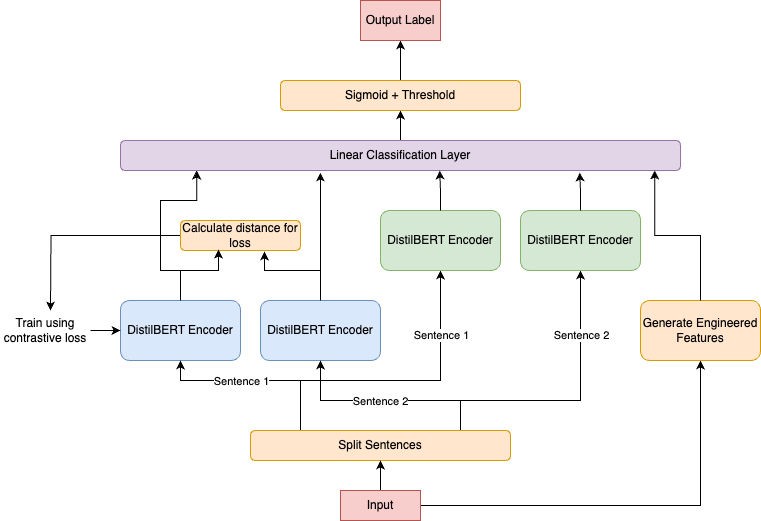

The diagram above was exported from draw.io. Its source (the exported page's mxGraphModel, read from the mxfile embedded in the PNG):
<mxGraphModel dx="984" dy="625" grid="1" gridSize="10" guides="1" tooltips="1" connect="1" arrows="1" fold="1" page="1" pageScale="1" pageWidth="827" pageHeight="1169" math="0" shadow="0">
  <root>
    <mxCell id="0" />
    <mxCell id="1" parent="0" />
    <mxCell id="9DxHFT0iVUwggWbM0rCy-28" style="edgeStyle=orthogonalEdgeStyle;rounded=0;orthogonalLoop=1;jettySize=auto;html=1;entryX=0.136;entryY=1;entryDx=0;entryDy=0;entryPerimeter=0;" parent="1" source="9DxHFT0iVUwggWbM0rCy-1" target="9DxHFT0iVUwggWbM0rCy-19" edge="1">
      <mxGeometry relative="1" as="geometry">
        <mxPoint x="220" y="220" as="targetPoint" />
        <Array as="points">
          <mxPoint x="200" y="300" />
          <mxPoint x="180" y="300" />
          <mxPoint x="180" y="230" />
          <mxPoint x="216" y="230" />
        </Array>
      </mxGeometry>
    </mxCell>
    <mxCell id="9DxHFT0iVUwggWbM0rCy-1" value="DistilBERT Encoder" style="rounded=1;whiteSpace=wrap;html=1;fillColor=#dae8fc;strokeColor=#6c8ebf;" parent="1" vertex="1">
      <mxGeometry x="140" y="330" width="120" height="60" as="geometry" />
    </mxCell>
    <mxCell id="9DxHFT0iVUwggWbM0rCy-2" value="DistilBERT Encoder" style="rounded=1;whiteSpace=wrap;html=1;fillColor=#dae8fc;strokeColor=#6c8ebf;" parent="1" vertex="1">
      <mxGeometry x="280" y="330" width="120" height="60" as="geometry" />
    </mxCell>
    <mxCell id="9DxHFT0iVUwggWbM0rCy-37" style="edgeStyle=orthogonalEdgeStyle;rounded=0;orthogonalLoop=1;jettySize=auto;html=1;" parent="1" source="9DxHFT0iVUwggWbM0rCy-3" target="9DxHFT0iVUwggWbM0rCy-1" edge="1">
      <mxGeometry relative="1" as="geometry">
        <Array as="points">
          <mxPoint x="320" y="410" />
          <mxPoint x="200" y="410" />
        </Array>
      </mxGeometry>
    </mxCell>
    <mxCell id="9DxHFT0iVUwggWbM0rCy-38" value="Sentence 1" style="edgeLabel;html=1;align=center;verticalAlign=middle;resizable=0;points=[];" parent="9DxHFT0iVUwggWbM0rCy-37" vertex="1" connectable="0">
      <mxGeometry x="-0.0476" y="2" relative="1" as="geometry">
        <mxPoint x="-20" y="-2" as="offset" />
      </mxGeometry>
    </mxCell>
    <mxCell id="9DxHFT0iVUwggWbM0rCy-39" style="edgeStyle=orthogonalEdgeStyle;rounded=0;orthogonalLoop=1;jettySize=auto;html=1;exitX=0.75;exitY=0;exitDx=0;exitDy=0;entryX=0.5;entryY=1;entryDx=0;entryDy=0;" parent="1" source="9DxHFT0iVUwggWbM0rCy-3" target="9DxHFT0iVUwggWbM0rCy-2" edge="1">
      <mxGeometry relative="1" as="geometry">
        <Array as="points">
          <mxPoint x="480" y="460" />
          <mxPoint x="480" y="430" />
          <mxPoint x="340" y="430" />
        </Array>
      </mxGeometry>
    </mxCell>
    <mxCell id="9DxHFT0iVUwggWbM0rCy-40" value="Sentence 2" style="edgeLabel;html=1;align=center;verticalAlign=middle;resizable=0;points=[];" parent="9DxHFT0iVUwggWbM0rCy-39" vertex="1" connectable="0">
      <mxGeometry x="0.1846" y="-2" relative="1" as="geometry">
        <mxPoint x="7" y="2" as="offset" />
      </mxGeometry>
    </mxCell>
    <mxCell id="9DxHFT0iVUwggWbM0rCy-41" style="edgeStyle=orthogonalEdgeStyle;rounded=0;orthogonalLoop=1;jettySize=auto;html=1;entryX=0.5;entryY=1;entryDx=0;entryDy=0;" parent="1" source="9DxHFT0iVUwggWbM0rCy-3" target="9DxHFT0iVUwggWbM0rCy-10" edge="1">
      <mxGeometry relative="1" as="geometry">
        <Array as="points">
          <mxPoint x="320" y="410" />
          <mxPoint x="460" y="410" />
        </Array>
      </mxGeometry>
    </mxCell>
    <mxCell id="9DxHFT0iVUwggWbM0rCy-42" value="Sentence 1" style="edgeLabel;html=1;align=center;verticalAlign=middle;resizable=0;points=[];" parent="9DxHFT0iVUwggWbM0rCy-41" vertex="1" connectable="0">
      <mxGeometry x="0.3813" relative="1" as="geometry">
        <mxPoint y="-29" as="offset" />
      </mxGeometry>
    </mxCell>
    <mxCell id="9DxHFT0iVUwggWbM0rCy-43" style="edgeStyle=orthogonalEdgeStyle;rounded=0;orthogonalLoop=1;jettySize=auto;html=1;entryX=0.5;entryY=1;entryDx=0;entryDy=0;" parent="1" source="9DxHFT0iVUwggWbM0rCy-3" target="9DxHFT0iVUwggWbM0rCy-11" edge="1">
      <mxGeometry relative="1" as="geometry">
        <Array as="points">
          <mxPoint x="480" y="430" />
          <mxPoint x="600" y="430" />
        </Array>
      </mxGeometry>
    </mxCell>
    <mxCell id="9DxHFT0iVUwggWbM0rCy-44" value="Sentence 2" style="edgeLabel;html=1;align=center;verticalAlign=middle;resizable=0;points=[];" parent="9DxHFT0iVUwggWbM0rCy-43" vertex="1" connectable="0">
      <mxGeometry x="0.54" y="-3" relative="1" as="geometry">
        <mxPoint x="-3" as="offset" />
      </mxGeometry>
    </mxCell>
    <mxCell id="9DxHFT0iVUwggWbM0rCy-3" value="Split Sentences" style="rounded=1;whiteSpace=wrap;html=1;fillColor=#ffe6cc;strokeColor=#d79b00;" parent="1" vertex="1">
      <mxGeometry x="270" y="460" width="260" height="30" as="geometry" />
    </mxCell>
    <mxCell id="9DxHFT0iVUwggWbM0rCy-5" style="edgeStyle=orthogonalEdgeStyle;rounded=0;orthogonalLoop=1;jettySize=auto;html=1;" parent="1" source="9DxHFT0iVUwggWbM0rCy-4" target="9DxHFT0iVUwggWbM0rCy-3" edge="1">
      <mxGeometry relative="1" as="geometry" />
    </mxCell>
    <mxCell id="Triq00770eFOk7hSV4yQ-6" style="edgeStyle=orthogonalEdgeStyle;rounded=0;orthogonalLoop=1;jettySize=auto;html=1;entryX=0.5;entryY=1;entryDx=0;entryDy=0;" edge="1" parent="1" source="9DxHFT0iVUwggWbM0rCy-4" target="Triq00770eFOk7hSV4yQ-5">
      <mxGeometry relative="1" as="geometry" />
    </mxCell>
    <mxCell id="9DxHFT0iVUwggWbM0rCy-4" value="Input" style="rounded=0;whiteSpace=wrap;html=1;fillColor=#f8cecc;strokeColor=#b85450;" parent="1" vertex="1">
      <mxGeometry x="360" y="520" width="80" height="30" as="geometry" />
    </mxCell>
    <mxCell id="9DxHFT0iVUwggWbM0rCy-10" value="DistilBERT Encoder" style="rounded=1;whiteSpace=wrap;html=1;fillColor=#d5e8d4;strokeColor=#82b366;" parent="1" vertex="1">
      <mxGeometry x="400" y="240" width="120" height="60" as="geometry" />
    </mxCell>
    <mxCell id="9DxHFT0iVUwggWbM0rCy-11" value="DistilBERT Encoder" style="rounded=1;whiteSpace=wrap;html=1;fillColor=#d5e8d4;strokeColor=#82b366;" parent="1" vertex="1">
      <mxGeometry x="540" y="240" width="120" height="60" as="geometry" />
    </mxCell>
    <mxCell id="9DxHFT0iVUwggWbM0rCy-53" style="edgeStyle=orthogonalEdgeStyle;rounded=0;orthogonalLoop=1;jettySize=auto;html=1;entryX=0;entryY=0.5;entryDx=0;entryDy=0;" parent="1" source="9DxHFT0iVUwggWbM0rCy-12" target="9DxHFT0iVUwggWbM0rCy-1" edge="1">
      <mxGeometry relative="1" as="geometry" />
    </mxCell>
    <mxCell id="9DxHFT0iVUwggWbM0rCy-12" value="Train using contrastive loss" style="text;html=1;align=center;verticalAlign=middle;whiteSpace=wrap;rounded=0;" parent="1" vertex="1">
      <mxGeometry x="20" y="345" width="90" height="30" as="geometry" />
    </mxCell>
    <mxCell id="9DxHFT0iVUwggWbM0rCy-54" style="edgeStyle=orthogonalEdgeStyle;rounded=0;orthogonalLoop=1;jettySize=auto;html=1;" parent="1" source="9DxHFT0iVUwggWbM0rCy-13" edge="1">
      <mxGeometry relative="1" as="geometry">
        <mxPoint x="70" y="340" as="targetPoint" />
      </mxGeometry>
    </mxCell>
    <mxCell id="9DxHFT0iVUwggWbM0rCy-13" value="Calculate distance for loss" style="rounded=1;whiteSpace=wrap;html=1;fillColor=#ffe6cc;strokeColor=#d79b00;" parent="1" vertex="1">
      <mxGeometry x="200" y="250" width="120" height="30" as="geometry" />
    </mxCell>
    <mxCell id="9DxHFT0iVUwggWbM0rCy-24" style="edgeStyle=orthogonalEdgeStyle;rounded=0;orthogonalLoop=1;jettySize=auto;html=1;entryX=0.5;entryY=1;entryDx=0;entryDy=0;" parent="1" source="9DxHFT0iVUwggWbM0rCy-19" target="9DxHFT0iVUwggWbM0rCy-21" edge="1">
      <mxGeometry relative="1" as="geometry" />
    </mxCell>
    <mxCell id="9DxHFT0iVUwggWbM0rCy-19" value="Linear Classification Layer" style="rounded=1;whiteSpace=wrap;html=1;fillColor=#e1d5e7;strokeColor=#9673a6;" parent="1" vertex="1">
      <mxGeometry x="140" y="170" width="560" height="30" as="geometry" />
    </mxCell>
    <mxCell id="9DxHFT0iVUwggWbM0rCy-23" style="edgeStyle=orthogonalEdgeStyle;rounded=0;orthogonalLoop=1;jettySize=auto;html=1;entryX=0.5;entryY=1;entryDx=0;entryDy=0;" parent="1" source="9DxHFT0iVUwggWbM0rCy-21" target="9DxHFT0iVUwggWbM0rCy-22" edge="1">
      <mxGeometry relative="1" as="geometry" />
    </mxCell>
    <mxCell id="9DxHFT0iVUwggWbM0rCy-21" value="Sigmoid + Threshold" style="rounded=1;whiteSpace=wrap;html=1;fillColor=#ffe6cc;strokeColor=#d79b00;" parent="1" vertex="1">
      <mxGeometry x="300" y="110" width="240" height="30" as="geometry" />
    </mxCell>
    <mxCell id="9DxHFT0iVUwggWbM0rCy-22" value="Output Label" style="rounded=0;whiteSpace=wrap;html=1;fillColor=#f8cecc;strokeColor=#b85450;" parent="1" vertex="1">
      <mxGeometry x="380" y="30" width="80" height="40" as="geometry" />
    </mxCell>
    <mxCell id="9DxHFT0iVUwggWbM0rCy-32" style="edgeStyle=orthogonalEdgeStyle;rounded=0;orthogonalLoop=1;jettySize=auto;html=1;entryX=0.357;entryY=1.067;entryDx=0;entryDy=0;entryPerimeter=0;" parent="1" source="9DxHFT0iVUwggWbM0rCy-2" target="9DxHFT0iVUwggWbM0rCy-19" edge="1">
      <mxGeometry relative="1" as="geometry" />
    </mxCell>
    <mxCell id="9DxHFT0iVUwggWbM0rCy-50" style="edgeStyle=orthogonalEdgeStyle;rounded=0;orthogonalLoop=1;jettySize=auto;html=1;entryX=0.7;entryY=1.033;entryDx=0;entryDy=0;entryPerimeter=0;" parent="1" source="9DxHFT0iVUwggWbM0rCy-2" target="9DxHFT0iVUwggWbM0rCy-13" edge="1">
      <mxGeometry relative="1" as="geometry">
        <Array as="points">
          <mxPoint x="340" y="300" />
          <mxPoint x="284" y="300" />
        </Array>
      </mxGeometry>
    </mxCell>
    <mxCell id="9DxHFT0iVUwggWbM0rCy-51" style="edgeStyle=orthogonalEdgeStyle;rounded=0;orthogonalLoop=1;jettySize=auto;html=1;entryX=0.317;entryY=0.967;entryDx=0;entryDy=0;entryPerimeter=0;" parent="1" source="9DxHFT0iVUwggWbM0rCy-1" target="9DxHFT0iVUwggWbM0rCy-13" edge="1">
      <mxGeometry relative="1" as="geometry">
        <Array as="points">
          <mxPoint x="200" y="300" />
          <mxPoint x="238" y="300" />
        </Array>
      </mxGeometry>
    </mxCell>
    <mxCell id="Triq00770eFOk7hSV4yQ-1" style="edgeStyle=orthogonalEdgeStyle;rounded=0;orthogonalLoop=1;jettySize=auto;html=1;entryX=0.57;entryY=1;entryDx=0;entryDy=0;entryPerimeter=0;" edge="1" parent="1" source="9DxHFT0iVUwggWbM0rCy-10" target="9DxHFT0iVUwggWbM0rCy-19">
      <mxGeometry relative="1" as="geometry" />
    </mxCell>
    <mxCell id="Triq00770eFOk7hSV4yQ-2" style="edgeStyle=orthogonalEdgeStyle;rounded=0;orthogonalLoop=1;jettySize=auto;html=1;entryX=0.82;entryY=1.067;entryDx=0;entryDy=0;entryPerimeter=0;" edge="1" parent="1" source="9DxHFT0iVUwggWbM0rCy-11" target="9DxHFT0iVUwggWbM0rCy-19">
      <mxGeometry relative="1" as="geometry" />
    </mxCell>
    <mxCell id="Triq00770eFOk7hSV4yQ-5" value="Generate Engineered Features" style="rounded=1;whiteSpace=wrap;html=1;fillColor=#ffe6cc;strokeColor=#d79b00;" vertex="1" parent="1">
      <mxGeometry x="660" y="330" width="120" height="60" as="geometry" />
    </mxCell>
    <mxCell id="Triq00770eFOk7hSV4yQ-7" style="edgeStyle=orthogonalEdgeStyle;rounded=0;orthogonalLoop=1;jettySize=auto;html=1;entryX=0.954;entryY=1;entryDx=0;entryDy=0;entryPerimeter=0;" edge="1" parent="1" source="Triq00770eFOk7hSV4yQ-5" target="9DxHFT0iVUwggWbM0rCy-19">
      <mxGeometry relative="1" as="geometry" />
    </mxCell>
  </root>
</mxGraphModel>